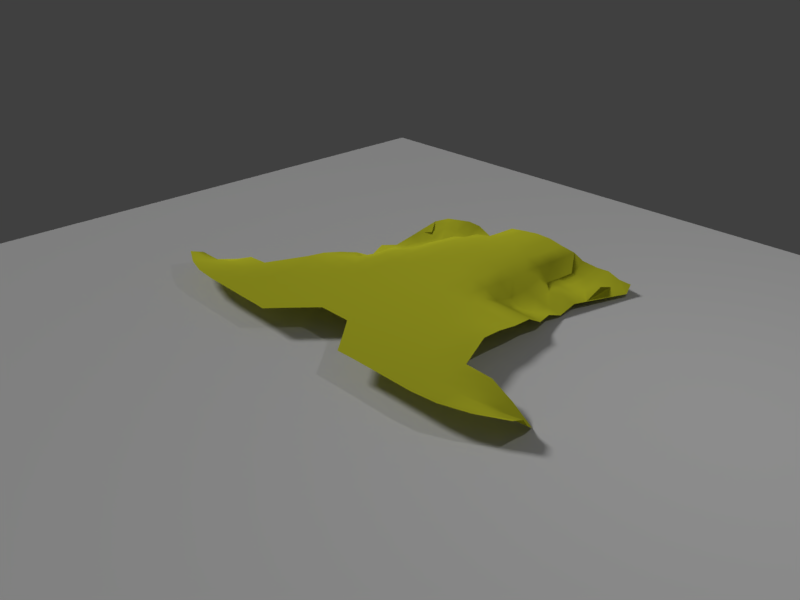 # Source: shirt_manipulation1.blend  (saved by Blender 2.78.0; exported with 4.5.12 LTS)
import bpy
from mathutils import Matrix  # noqa: F401  (used for matrix-valued properties, if any)

bpy.ops.wm.read_factory_settings(use_empty=True)
scene = bpy.context.scene
scene.name = 'Scene'

# ---- collections
col_collection_1 = bpy.data.collections.new('Collection 1'); scene.collection.children.link(col_collection_1)

# ---- materials (node trees are filled in below, after node groups)
mat_material_002 = bpy.data.materials.new('Material.002')
mat_material_002.alpha_threshold = 0.0
mat_material_002.roughness = 0.5
mat_material_001 = bpy.data.materials.new('Material.001')
mat_material_001.alpha_threshold = 0.0
mat_material_001.preview_render_type = 'FLAT'
mat_material_001.diffuse_color = (0.7737, 0.8, 0.01589, 1.0)
mat_material_001.roughness = 0.5

# ---- material node trees
mat_material_001.use_nodes = True; mat_material_001.node_tree.nodes.clear()
_N = mat_material_001.node_tree.nodes; _L = mat_material_001.node_tree.links
n0 = _N.new('ShaderNodeOutputMaterial'); n0.name = 'Material Output'; n0.location = (300, 300)
n1 = _N.new('ShaderNodeBsdfAnisotropic'); n1.name = 'Glossy BSDF'; n1.location = (10, 300)
n1.distribution = 'BECKMANN'
n1.inputs[0].default_value = (0.7828, 0.8, 0.03758, 1.0)
n1.inputs[1].default_value = 1.0
_L.new(n1.outputs[0], n0.inputs[0])
n0.is_active_output = True

# ---- world
world_world = bpy.data.worlds.new('World'); scene.world = world_world
world_world.color = (0.05088, 0.05088, 0.05088)
world_world.use_sun_shadow = False
world_world.sun_shadow_jitter_overblur = 0.0
world_world.cycles.sampling_method = 'MANUAL'

# ---- cameras
cam_camera = bpy.data.cameras.new('Camera')
cam_camera.clip_end = 100.0
cam_camera.lens = 35.0
cam_camera.sensor_width = 32.0
cam_camera.sensor_height = 18.0
cam_camera.ortho_scale = 7.314
cam_camera.dof.focus_distance = 0.0

# ---- lights
light_hemi = bpy.data.lights.new('Hemi', 'SUN')
light_hemi.transmission_factor = 0.0
light_hemi.angle = 0.1993
light_hemi.energy = 1.0
light_hemi.shadow_buffer_clip_start = 0.5
light_hemi.shadow_soft_size = 0.1
light_hemi.shadow_cascade_max_distance = 1000.0
light_lamp = bpy.data.lights.new('Lamp', 'POINT')
light_lamp.transmission_factor = 0.0
light_lamp.cutoff_distance = 30.0
light_lamp.energy = 100.0
light_lamp.shadow_buffer_clip_start = 1.001
light_lamp.shadow_soft_size = 0.1
light_lamp.shadow_maximum_resolution = 0.006
light_lamp.use_absolute_resolution = True

# ---- meshes
me_plane_001 = bpy.data.meshes.new('Plane.001')
me_plane_001.from_pydata([(-1.0, -1.0, 0.0), (1.0, -1.0, 0.0), (-1.0, 1.0, 0.0), (1.0, 1.0, 0.0)], [], [(0, 1, 3, 2)])
me_plane_001.materials.append(mat_material_002)
me_plane_001.use_remesh_preserve_volume = False
me_plane_001.use_remesh_preserve_attributes = False
me_plane_001.use_mirror_vertex_groups = False
me_plane_001.update()
me_plane = bpy.data.meshes.new('Plane')
me_plane.from_pydata([(-0.9806, -1.172, 8.352e-09), (0.9806, -1.172, 8.352e-09), (-0.9806, 1.172, -8.352e-09), (0.9806, 1.172, -8.352e-09), (0.0, -1.172, 8.352e-09), (0.0, 2.411e-10, -1.054e-17), (0.4903, -1.172, 8.352e-09), (-0.4903, 1.172, -8.352e-09), (-0.4903, -1.172, 8.352e-09), (0.4903, 1.172, -8.352e-09), (0.0, 0.5858, -4.176e-09), (0.0, -0.5858, 4.176e-09), (-0.4903, 2.411e-10, -1.054e-17), (0.4903, 2.411e-10, -1.054e-17), (0.4903, -0.5858, 4.176e-09), (-0.4903, -0.5858, 4.176e-09), (-0.4903, 0.5858, -4.176e-09), (0.4903, 0.5858, -4.176e-09), (0.7354, -1.172, 8.352e-09), (0.9806, 0.8787, -6.264e-09), (-0.7354, 1.172, -8.352e-09), (-0.2451, -1.172, 8.352e-09), (0.0, 0.8787, -6.264e-09), (0.0, -0.2929, 2.088e-09), (-0.7354, 2.411e-10, -1.054e-17), (0.2451, 2.411e-10, -1.054e-17), (0.2451, -1.172, 8.352e-09), (-0.9806, 0.8787, -6.264e-09), (-0.7354, -1.172, 8.352e-09), (0.7354, 1.172, -8.352e-09), (0.0, 0.2929, -2.088e-09), (0.0, -0.8787, 6.264e-09), (-0.2451, 2.411e-10, -1.054e-17), (0.7354, 2.411e-10, -1.054e-17), (0.4903, -0.2929, 2.088e-09), (0.4903, -0.8787, 6.264e-09), (0.2451, -0.5858, 4.176e-09), (0.7354, -0.5858, 4.176e-09), (-0.4903, -0.2929, 2.088e-09), (-0.4903, -0.8787, 6.264e-09), (-0.7354, -0.5858, 4.176e-09), (-0.2451, -0.5858, 4.176e-09), (-0.4903, 0.8787, -6.264e-09), (-0.4903, 0.2929, -2.088e-09), (-0.7354, 0.5858, -4.176e-09), (-0.2451, 0.5858, -4.176e-09), (0.4903, 0.8787, -6.264e-09), (0.4903, 0.2929, -2.088e-09), (0.2451, 0.5858, -4.176e-09), (0.7354, 0.5858, -4.176e-09), (0.7354, 0.2929, -2.088e-09), (0.2451, 0.2929, -2.088e-09), (0.2451, 0.8787, -6.264e-09), (-0.2451, 0.2929, -2.088e-09), (-0.7354, 0.2929, -2.088e-09), (-0.7354, 0.8787, -6.264e-09), (-0.2451, -0.8787, 6.264e-09), (-0.7354, -0.8787, 6.264e-09), (-0.7354, -0.2929, 2.088e-09), (0.7354, -0.8787, 6.264e-09), (0.2451, -0.8787, 6.264e-09), (0.2451, -0.2929, 2.088e-09), (0.7354, -0.2929, 2.088e-09), (-0.2451, -0.2929, 2.088e-09), (-0.2451, 0.8787, -6.264e-09), (0.7354, 0.8787, -6.264e-09), (-0.9806, -1.025, 7.308e-09), (0.858, -1.172, 8.352e-09), (0.9806, 1.025, -7.308e-09), (-0.858, 1.172, -8.352e-09), (-0.1226, -1.172, 8.352e-09), (0.0, -0.1465, 1.044e-09), (-0.858, 2.411e-10, -1.054e-17), (0.1226, 2.411e-10, -1.054e-17), (0.3677, -1.172, 8.352e-09), (-0.3677, 1.172, -8.352e-09), (-0.9806, 0.7323, -5.22e-09), (-0.6129, -1.172, 8.352e-09), (0.6129, 1.172, -8.352e-09), (0.0, 0.4394, -3.132e-09), (0.0, -0.7323, 5.22e-09), (-0.3677, 2.411e-10, -1.054e-17), (0.6129, 2.411e-10, -1.054e-17), (0.4903, -0.1465, 1.044e-09), (0.4903, -0.7323, 5.22e-09), (0.1226, -0.5858, 4.176e-09), (0.6129, -0.5858, 4.176e-09), (-0.4903, -0.1465, 1.044e-09), (-0.4903, -0.7323, 5.22e-09), (-0.858, -0.5858, 4.176e-09), (-0.3677, -0.5858, 4.176e-09), (-0.4903, 1.025, -7.308e-09), (-0.4903, 0.4394, -3.132e-09), (-0.858, 0.5858, -4.176e-09), (-0.3677, 0.5858, -4.176e-09), (0.4903, 1.025, -7.308e-09), (0.4903, 0.4394, -3.132e-09), (0.1226, 0.5858, -4.176e-09), (0.6129, 0.5858, -4.176e-09), (0.6129, -1.172, 8.352e-09), (0.9806, 0.7323, -5.22e-09), (-0.6129, 1.172, -8.352e-09), (-0.3677, -1.172, 8.352e-09), (0.3677, 1.172, -8.352e-09), (0.0, 0.7323, -5.22e-09), (0.0, -0.4394, 3.132e-09), (-0.6129, 2.411e-10, -1.054e-17), (0.3677, 2.411e-10, -1.054e-17), (0.1226, -1.172, 8.352e-09), (-0.9806, 1.025, -7.308e-09), (-0.858, -1.172, 8.352e-09), (0.9806, -1.025, 7.308e-09), (0.858, 1.172, -8.352e-09), (0.0, 0.1465, -1.044e-09), (0.0, -1.025, 7.308e-09), (-0.1226, 2.411e-10, -1.054e-17), (0.858, 2.411e-10, -1.054e-17), (0.4903, -0.4394, 3.132e-09), (0.4903, -1.025, 7.308e-09), (0.3677, -0.5858, 4.176e-09), (0.858, -0.5858, 4.176e-09), (-0.4903, -0.4394, 3.132e-09), (-0.4903, -1.025, 7.308e-09), (-0.6129, -0.5858, 4.176e-09), (-0.1226, -0.5858, 4.176e-09), (-0.4903, 0.7323, -5.22e-09), (-0.4903, 0.1465, -1.044e-09), (-0.6129, 0.5858, -4.176e-09), (-0.1226, 0.5858, -4.176e-09), (0.4903, 0.7323, -5.22e-09), (0.4903, 0.1465, -1.044e-09), (0.3677, 0.5858, -4.176e-09), (0.858, 0.5858, -4.176e-09), (0.7354, 0.4394, -3.132e-09), (0.7354, 0.1465, -1.044e-09), (0.6129, 0.2929, -2.088e-09), (0.858, 0.2929, -2.088e-09), (0.2451, 0.4394, -3.132e-09), (0.2451, 0.1465, -1.044e-09), (0.1226, 0.2929, -2.088e-09), (0.3677, 0.2929, -2.088e-09), (0.2451, 1.025, -7.308e-09), (0.2451, 0.7323, -5.22e-09), (0.1226, 0.8787, -6.264e-09), (0.3677, 0.8787, -6.264e-09), (-0.2451, 0.4394, -3.132e-09), (-0.2451, 0.1465, -1.044e-09), (-0.3677, 0.2929, -2.088e-09), (-0.1226, 0.2929, -2.088e-09), (-0.7354, 0.4394, -3.132e-09), (-0.7354, 0.1465, -1.044e-09), (-0.858, 0.2929, -2.088e-09), (-0.6129, 0.2929, -2.088e-09), (-0.7354, 1.025, -7.308e-09), (-0.7354, 0.7323, -5.22e-09), (-0.858, 0.8787, -6.264e-09), (-0.6129, 0.8787, -6.264e-09), (-0.2451, -0.7323, 5.22e-09), (-0.2451, -1.025, 7.308e-09), (-0.3677, -0.8787, 6.264e-09), (-0.1226, -0.8787, 6.264e-09), (-0.7354, -0.7323, 5.22e-09), (-0.7354, -1.025, 7.308e-09), (-0.858, -0.8787, 6.264e-09), (-0.6129, -0.8787, 6.264e-09), (-0.7354, -0.1465, 1.044e-09), (-0.7354, -0.4394, 3.132e-09), (-0.858, -0.2929, 2.088e-09), (-0.6129, -0.2929, 2.088e-09), (0.7354, -0.7323, 5.22e-09), (0.7354, -1.025, 7.308e-09), (0.6129, -0.8787, 6.264e-09), (0.858, -0.8787, 6.264e-09), (0.2451, -0.7323, 5.22e-09), (0.2451, -1.025, 7.308e-09), (0.1226, -0.8787, 6.264e-09), (0.3677, -0.8787, 6.264e-09), (0.2451, -0.1465, 1.044e-09), (0.2451, -0.4394, 3.132e-09), (0.1226, -0.2929, 2.088e-09), (0.3677, -0.2929, 2.088e-09), (0.7354, -0.1465, 1.044e-09), (0.7354, -0.4394, 3.132e-09), (0.6129, -0.2929, 2.088e-09), (0.858, -0.2929, 2.088e-09), (-0.2451, -0.1465, 1.044e-09), (-0.2451, -0.4394, 3.132e-09), (-0.3677, -0.2929, 2.088e-09), (-0.1226, -0.2929, 2.088e-09), (-0.2451, 1.025, -7.308e-09), (-0.2451, 0.7323, -5.22e-09), (-0.3677, 0.8787, -6.264e-09), (-0.1226, 0.8787, -6.264e-09), (0.7354, 1.025, -7.308e-09), (0.7354, 0.7323, -5.22e-09), (0.6129, 0.8787, -6.264e-09), (0.858, 0.8787, -6.264e-09), (0.858, 0.7323, -5.22e-09), (0.6129, 0.7323, -5.22e-09), (0.6129, 1.025, -7.308e-09), (-0.1226, 0.7323, -5.22e-09), (-0.3677, 0.7323, -5.22e-09), (-0.3677, 1.025, -7.308e-09), (-0.1226, -0.4394, 3.132e-09), (-0.3677, -0.4394, 3.132e-09), (-0.3677, -0.1465, 1.044e-09), (0.858, -0.4394, 3.132e-09), (0.6129, -0.4394, 3.132e-09), (0.6129, -0.1465, 1.044e-09), (0.3677, -0.4394, 3.132e-09), (0.1226, -0.4394, 3.132e-09), (0.1226, -0.1465, 1.044e-09), (0.3677, -1.025, 7.308e-09), (0.1226, -1.025, 7.308e-09), (0.1226, -0.7323, 5.22e-09), (0.858, -1.025, 7.308e-09), (0.6129, -1.025, 7.308e-09), (0.6129, -0.7323, 5.22e-09), (-0.6129, -0.4394, 3.132e-09), (-0.858, -0.4394, 3.132e-09), (-0.858, -0.1465, 1.044e-09), (-0.6129, -1.025, 7.308e-09), (-0.858, -1.025, 7.308e-09), (-0.858, -0.7323, 5.22e-09), (-0.1226, -1.025, 7.308e-09), (-0.3677, -1.025, 7.308e-09), (-0.3677, -0.7323, 5.22e-09), (-0.6129, 0.7323, -5.22e-09), (-0.858, 0.7323, -5.22e-09), (-0.858, 1.025, -7.308e-09), (-0.6129, 0.1465, -1.044e-09), (-0.858, 0.1465, -1.044e-09), (-0.858, 0.4394, -3.132e-09), (-0.1226, 0.1465, -1.044e-09), (-0.3677, 0.1465, -1.044e-09), (-0.3677, 0.4394, -3.132e-09), (0.3677, 0.7323, -5.22e-09), (0.1226, 0.7323, -5.22e-09), (0.3677, 0.1465, -1.044e-09), (0.1226, 0.1465, -1.044e-09), (0.1226, 0.4394, -3.132e-09), (0.858, 0.1465, -1.044e-09), (0.6129, 0.1465, -1.044e-09), (0.6129, 0.4394, -3.132e-09), (0.858, 0.4394, -3.132e-09), (0.3677, 0.4394, -3.132e-09), (0.3677, 1.025, -7.308e-09), (-0.1226, 0.4394, -3.132e-09), (-0.6129, 0.4394, -3.132e-09), (-0.6129, 1.025, -7.308e-09), (-0.1226, -0.7323, 5.22e-09), (-0.6129, -0.7323, 5.22e-09), (-0.6129, -0.1465, 1.044e-09), (0.858, -0.7323, 5.22e-09), (0.3677, -0.7323, 5.22e-09), (0.3677, -0.1465, 1.044e-09), (0.858, -0.1465, 1.044e-09), (-0.1226, -0.1465, 1.044e-09), (0.858, 1.025, -7.308e-09), (1.343, 0.713, -4.379e-09), (1.343, 0.8326, -4.249e-09), (1.343, 0.9523, -4.12e-09), (1.343, 1.072, -3.991e-09), (-1.343, 1.093, -4.918e-09), (-1.343, 0.8378, -4.474e-09), (-1.343, 0.7101, -4.252e-09), (-1.343, 0.9654, -4.696e-09), (1.535, 0.981, -1.01e-09), (1.535, 0.8884, -1.659e-09), (1.535, 0.7958, -2.308e-09), (1.535, 0.7032, -2.957e-09), (-1.535, 1.017, -2.594e-09), (-1.535, 0.8084, -2.847e-09), (-1.535, 0.7043, -2.974e-09), (-1.535, 0.9124, -2.721e-09), (-1.162, 1.153, -7.552e-09), (-1.162, 1.007, -6.508e-09), (-1.162, 0.8604, -5.464e-09), (-1.162, 0.714, -4.42e-09), (1.162, 1.149, -7.352e-09), (1.162, 1.002, -6.308e-09), (1.162, 0.8559, -5.264e-09), (1.162, 0.7094, -4.22e-09)], [], [(258, 68, 3, 112), (257, 71, 5, 115), (255, 83, 13, 107), (254, 84, 14, 119), (252, 87, 12, 106), (251, 88, 15, 123), (250, 80, 11, 124), (249, 91, 7, 101), (248, 92, 16, 127), (247, 79, 10, 128), (246, 95, 9, 103), (245, 96, 17, 131), (243, 133, 49, 98), (242, 134, 50, 135), (240, 137, 48, 97), (239, 138, 51, 139), (238, 130, 47, 140), (237, 142, 52, 143), (236, 129, 46, 144), (235, 145, 45, 94), (234, 146, 53, 147), (233, 113, 30, 148), (232, 149, 44, 93), (231, 150, 54, 151), (230, 126, 43, 152), (229, 153, 20, 69), (228, 154, 55, 155), (227, 125, 42, 156), (226, 157, 41, 90), (225, 158, 56, 159), (224, 114, 31, 160), (223, 161, 40, 89), (222, 162, 57, 163), (221, 122, 39, 164), (220, 165, 24, 72), (219, 166, 58, 167), (218, 121, 38, 168), (217, 169, 37, 86), (216, 170, 59, 171), (214, 173, 36, 85), (213, 174, 60, 175), (212, 118, 35, 176), (211, 177, 25, 73), (210, 178, 61, 179), (209, 117, 34, 180), (208, 181, 33, 82), (207, 182, 62, 183), (205, 185, 32, 81), (204, 186, 63, 187), (203, 105, 23, 188), (201, 190, 64, 191), (200, 104, 22, 192), (199, 193, 29, 78), (198, 194, 65, 195), (197, 100, 19, 196), (194, 197, 196, 65), (49, 132, 197, 194), (100, 197, 132, 244), (129, 198, 195, 46), (17, 98, 198, 129), (98, 49, 194, 198), (95, 199, 78, 9), (46, 195, 199, 95), (195, 65, 193, 199), (190, 200, 192, 64), (45, 128, 200, 190), (128, 10, 104, 200), (125, 201, 191, 42), (16, 94, 201, 125), (94, 45, 190, 201), (91, 202, 75, 7), (42, 191, 202, 91), (191, 64, 189, 202), (186, 203, 188, 63), (41, 124, 203, 186), (124, 11, 105, 203), (121, 204, 187, 38), (15, 90, 204, 121), (90, 41, 186, 204), (87, 205, 81, 12), (38, 187, 205, 87), (187, 63, 185, 205), (182, 206, 184, 62), (37, 120, 206, 182), (117, 207, 183, 34), (14, 86, 207, 117), (86, 37, 182, 207), (83, 208, 82, 13), (34, 183, 208, 83), (183, 62, 181, 208), (178, 209, 180, 61), (36, 119, 209, 178), (119, 14, 117, 209), (105, 210, 179, 23), (11, 85, 210, 105), (85, 36, 178, 210), (71, 211, 73, 5), (23, 179, 211, 71), (179, 61, 177, 211), (174, 212, 176, 60), (26, 74, 212, 174), (74, 6, 118, 212), (114, 213, 175, 31), (4, 108, 213, 114), (108, 26, 174, 213), (80, 214, 85, 11), (31, 175, 214, 80), (175, 60, 173, 214), (170, 215, 172, 59), (18, 67, 215, 170), (67, 1, 111, 215), (118, 216, 171, 35), (6, 99, 216, 118), (99, 18, 170, 216), (84, 217, 86, 14), (35, 171, 217, 84), (171, 59, 169, 217), (166, 218, 168, 58), (40, 123, 218, 166), (123, 15, 121, 218), (89, 66, 222, 163, 223), (89, 40, 166, 219), (167, 58, 165, 220), (162, 221, 164, 57), (28, 77, 221, 162), (77, 8, 122, 221), (0, 110, 222, 66), (110, 28, 162, 222), (163, 57, 161, 223), (158, 224, 160, 56), (21, 70, 224, 158), (70, 4, 114, 224), (122, 225, 159, 39), (8, 102, 225, 122), (102, 21, 158, 225), (88, 226, 90, 15), (39, 159, 226, 88), (159, 56, 157, 226), (154, 227, 156, 55), (44, 127, 227, 154), (127, 16, 125, 227), (76, 228, 155, 27), (76, 232, 93, 228), (93, 44, 154, 228), (109, 229, 69, 2), (27, 155, 229, 109), (155, 55, 153, 229), (150, 230, 152, 54), (24, 106, 230, 150), (106, 12, 126, 230), (72, 24, 150, 231), (120, 253, 172, 215, 111), (151, 54, 149, 232), (146, 233, 148, 53), (32, 115, 233, 146), (115, 5, 113, 233), (126, 234, 147, 43), (12, 81, 234, 126), (81, 32, 146, 234), (92, 235, 94, 16), (43, 147, 235, 92), (147, 53, 145, 235), (142, 236, 144, 52), (48, 131, 236, 142), (131, 17, 129, 236), (104, 237, 143, 22), (10, 97, 237, 104), (97, 48, 142, 237), (138, 238, 140, 51), (25, 107, 238, 138), (107, 13, 130, 238), (113, 239, 139, 30), (5, 73, 239, 113), (73, 25, 138, 239), (79, 240, 97, 10), (30, 139, 240, 79), (139, 51, 137, 240), (134, 241, 136, 50), (33, 116, 241, 134), (130, 242, 135, 47), (13, 82, 242, 130), (82, 33, 134, 242), (96, 243, 98, 17), (47, 135, 243, 96), (135, 50, 133, 243), (133, 244, 132, 49), (50, 136, 244, 133), (137, 245, 131, 48), (51, 140, 245, 137), (140, 47, 96, 245), (52, 144, 246, 141), (144, 46, 95, 246), (145, 247, 128, 45), (53, 148, 247, 145), (148, 30, 79, 247), (149, 248, 127, 44), (54, 152, 248, 149), (152, 43, 92, 248), (153, 249, 101, 20), (55, 156, 249, 153), (156, 42, 91, 249), (157, 250, 124, 41), (56, 160, 250, 157), (160, 31, 80, 250), (161, 251, 123, 40), (57, 164, 251, 161), (164, 39, 88, 251), (165, 252, 106, 24), (58, 168, 252, 165), (168, 38, 87, 252), (169, 253, 120, 37), (59, 172, 253, 169), (173, 254, 119, 36), (60, 176, 254, 173), (176, 35, 84, 254), (177, 255, 107, 25), (61, 180, 255, 177), (180, 34, 83, 255), (181, 256, 116, 33), (62, 184, 256, 181), (185, 257, 115, 32), (63, 188, 257, 185), (188, 23, 71, 257), (193, 258, 112, 29), (65, 196, 258, 193), (196, 19, 68, 258), (202, 189, 75), (64, 192, 189), (141, 143, 52), (103, 141, 246), (281, 282, 259, 260), (280, 281, 260, 261), (279, 280, 261, 262), (276, 275, 263, 266), (278, 277, 264, 265), (277, 276, 266, 264), (261, 260, 269, 268), (262, 261, 268, 267), (260, 259, 270, 269), (266, 263, 271, 274), (265, 264, 272, 273), (264, 266, 274, 272), (27, 109, 276, 277), (76, 27, 277, 278), (109, 2, 275, 276), (3, 68, 280, 279), (68, 19, 281, 280), (19, 100, 282, 281)])
me_plane.polygons.foreach_set('use_smooth', [True] * 248)
me_plane.materials.append(mat_material_001)
me_plane.use_remesh_preserve_volume = False
me_plane.use_remesh_preserve_attributes = False
me_plane.use_mirror_vertex_groups = False
me_plane.update()

# ---- objects
ob_hemi = bpy.data.objects.new('Hemi', light_hemi)
ob_pin1 = bpy.data.objects.new('Pin1', None)
ob_pin2 = bpy.data.objects.new('Pin2', None)
ob_ground = bpy.data.objects.new('ground', me_plane_001)
ob_shirt = bpy.data.objects.new('shirt', me_plane)
ob_lamp = bpy.data.objects.new('Lamp', light_lamp)
ob_camera = bpy.data.objects.new('Camera', cam_camera)

# ---- transforms, parenting, visibility, modifiers, constraints
ob_hemi.location = (-4.417, -1.784, 4.712)
ob_hemi.rotation_euler = (0.4981, -0.7639, -0.3164)
ob_hemi.lineart.crease_threshold = 0.0
ob_pin1.location = (1.409, -1.471, 1.136)
ob_pin1.empty_image_offset = (0.0, 0.0)
ob_pin1.lineart.crease_threshold = 0.0
ob_pin2.parent = ob_pin1
ob_pin2.matrix_parent_inverse = Matrix(((1.0, 0.0, 0.0, -1.409), (0.0, 1.0, 0.0, 1.625), (0.0, 0.0, 1.0, -0.1365), (0.0, 0.0, 0.0, 1.0)))
ob_pin2.location = (-1.419, -1.635, 0.137)
ob_pin2.empty_image_offset = (0.0, 0.0)
ob_pin2.lineart.crease_threshold = 0.0
ob_ground.location = (-0.04147, -0.04976, 0.0827)
ob_ground.scale = (6.0, 6.0, 2.536e+04)
ob_ground.lineart.crease_threshold = 0.0
_m = ob_ground.modifiers.new('Solidify', 'SOLIDIFY')
_m.thickness = 1e-05
_m.nonmanifold_thickness_mode = 'FIXED'
_m.nonmanifold_merge_threshold = 0.0003
_m = ob_ground.modifiers.new('Collision', 'COLLISION')
ob_shirt.parent = ob_pin1
ob_shirt.matrix_parent_inverse = Matrix(((1.0, 0.0, 0.0, -1.409), (0.0, 1.0, 0.0, 1.625), (0.0, 0.0, 1.0, -0.1365), (0.0, 0.0, 0.0, 1.0)))
ob_shirt.location = (-0.1449, 0.7608, 0.3881)
ob_shirt.rotation_euler = (3.142, -0.0, 0.0)
ob_shirt.scale = (1.929, 1.929, 1.929)
ob_shirt.lineart.crease_threshold = 0.0
_vg = ob_shirt.vertex_groups.new(name='pin')
_m = ob_shirt.modifiers.new('Hook-Empty', 'HOOK')
_m.center = (-0.7354, 1.172, -8.352e-09)
_m.matrix_inverse = ((1.929, 0.0, 0.0, 1.419), (0.0, -1.929, 6.285e-07, 2.26), (0.0, -6.429e-07, -1.929, 7.302e-07), (0.0, 0.0, 0.0, 1.0))
_m.object = ob_pin2
_m = ob_shirt.modifiers.new('Hook-Empty.001', 'HOOK')
_m.center = (0.7354, 1.172, -8.352e-09)
_m.matrix_inverse = ((1.929, 0.0, 0.0, -1.419), (0.0, -1.929, 6.285e-07, 2.26), (0.0, -6.429e-07, -1.929, 7.302e-07), (0.0, 0.0, 0.0, 1.0))
_m.object = ob_pin1
_m = ob_shirt.modifiers.new('Cloth', 'CLOTH')
_m.collision_settings.use_self_collision = True
ob_lamp.location = (4.076, 1.005, 5.904)
ob_lamp.rotation_euler = (0.6503, 0.05522, 1.866)
ob_lamp.lock_rotations_4d = False
ob_lamp.empty_display_type = 'ARROWS'
ob_lamp.color = (0.0, 0.0, 0.0, 0.0)
ob_lamp.lineart.crease_threshold = 0.0
ob_camera.location = (7.293, -6.686, 5.331)
ob_camera.rotation_euler = (1.109, 0.0, 0.8149)
ob_camera.lock_rotations_4d = False
ob_camera.empty_display_type = 'ARROWS'
ob_camera.color = (0.0, 0.0, 0.0, 0.0)
ob_camera.display_type = 'WIRE'
ob_camera.lineart.crease_threshold = 0.0

# ---- collection membership
col_collection_1.objects.link(ob_hemi)
col_collection_1.objects.link(ob_pin1)
col_collection_1.objects.link(ob_pin2)
col_collection_1.objects.link(ob_ground)
col_collection_1.objects.link(ob_shirt)
col_collection_1.objects.link(ob_lamp)
col_collection_1.objects.link(ob_camera)

# ---- scene / render settings (as saved in the file)
scene.camera = ob_camera
scene.frame_start = 1; scene.frame_end = 210; scene.frame_set(29)
scene.render.engine = 'CYCLES'
scene.render.image_settings.file_format = 'FFMPEG'
scene.render.resolution_x = 320
scene.render.resolution_y = 240
scene.render.dither_intensity = 0.0
scene.cycles.use_denoising = False
scene.cycles.samples = 128
scene.cycles.sampling_pattern = 'TABULATED_SOBOL'
scene.cycles.light_sampling_threshold = 0.0
scene.cycles.use_adaptive_sampling = False
scene.cycles.use_light_tree = False
scene.cycles.blur_glossy = 0.0
scene.cycles.sample_clamp_indirect = 0.0
scene.view_settings.view_transform = 'Standard'
bpy.context.view_layer.update()
